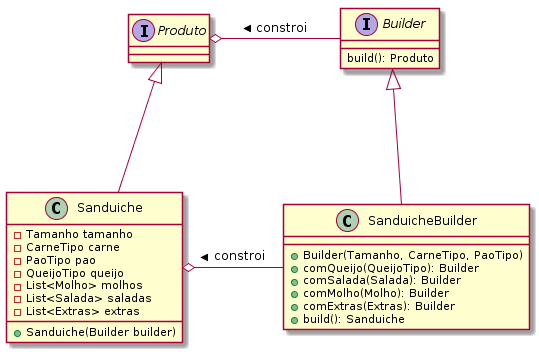

The diagram above was rendered by PlantUML. Its source (embedded in the PNG):
@startuml

interface Produto

class Sanduiche {
    - Tamanho tamanho
    - CarneTipo carne
    - PaoTipo pao
    - QueijoTipo queijo
    - List<Molho> molhos
    - List<Salada> saladas
    - List<Extras> extras
    + Sanduiche(Builder builder)
}


interface Builder {
    build(): Produto
}

class SanduicheBuilder {
     + Builder(Tamanho, CarneTipo, PaoTipo)
     + comQueijo(QueijoTipo): Builder
     + comSalada(Salada): Builder
     + comMolho(Molho): Builder
     + comExtras(Extras): Builder
     + build(): Sanduiche
}

Builder <|--- SanduicheBuilder
Produto <|--- Sanduiche

Sanduiche o- SanduicheBuilder : constroi <
Produto o- Builder : constroi <


@enduml